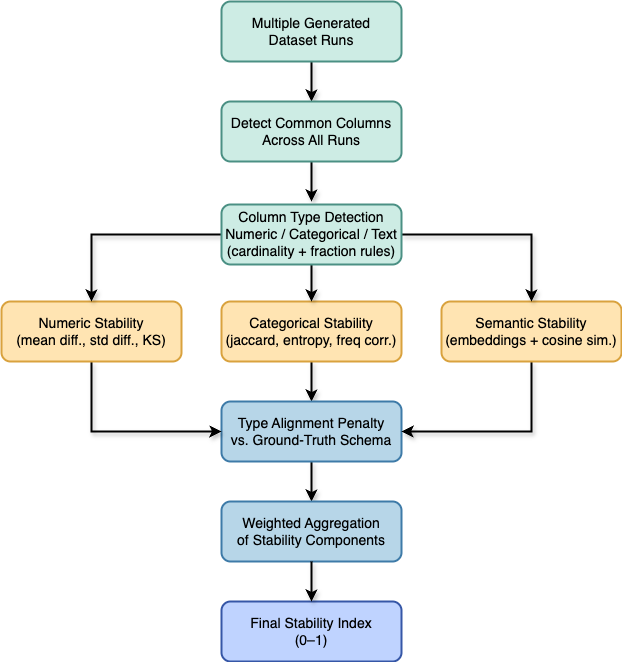

The diagram above was exported from draw.io. Its source (the exported page's mxGraphModel, read from the mxfile embedded in the PNG):
<mxGraphModel dx="1207" dy="769" grid="1" gridSize="10" guides="1" tooltips="1" connect="1" arrows="1" fold="1" page="1" pageScale="1" pageWidth="2000" pageHeight="1600" math="0" shadow="0">
  <root>
    <mxCell id="0" />
    <mxCell id="1" parent="0" />
    <mxCell id="cW3Hn88CZruUeXCcr0z0-23" value="" style="group" vertex="1" connectable="0" parent="1">
      <mxGeometry x="220" y="40" width="620" height="660" as="geometry" />
    </mxCell>
    <mxCell id="cW3Hn88CZruUeXCcr0z0-8" value="&lt;div&gt;Final Stability Index&lt;/div&gt;&lt;div&gt;(0–1)&lt;/div&gt;" style="rounded=1;whiteSpace=wrap;html=1;strokeWidth=2;fillColor=#BFD3FF;strokeColor=#3657A7;fontSize=14;" vertex="1" parent="cW3Hn88CZruUeXCcr0z0-23">
      <mxGeometry x="220" y="600" width="180" height="60" as="geometry" />
    </mxCell>
    <mxCell id="cW3Hn88CZruUeXCcr0z0-22" value="" style="group" vertex="1" connectable="0" parent="cW3Hn88CZruUeXCcr0z0-23">
      <mxGeometry width="620" height="560" as="geometry" />
    </mxCell>
    <mxCell id="cW3Hn88CZruUeXCcr0z0-10" style="edgeStyle=orthogonalEdgeStyle;rounded=0;orthogonalLoop=1;jettySize=auto;html=1;exitX=0.5;exitY=1;exitDx=0;exitDy=0;entryX=0.5;entryY=0;entryDx=0;entryDy=0;strokeWidth=2;shadow=1;" edge="1" parent="cW3Hn88CZruUeXCcr0z0-22" source="cW3Hn88CZruUeXCcr0z0-1" target="cW3Hn88CZruUeXCcr0z0-2">
      <mxGeometry relative="1" as="geometry" />
    </mxCell>
    <mxCell id="cW3Hn88CZruUeXCcr0z0-1" value="&lt;div&gt;Multiple Generated&lt;/div&gt;&lt;div&gt;Dataset Runs&lt;/div&gt;" style="rounded=1;whiteSpace=wrap;html=1;strokeWidth=2;fillColor=#CDECE4;strokeColor=#4B9084;fontSize=14;" vertex="1" parent="cW3Hn88CZruUeXCcr0z0-22">
      <mxGeometry x="220" width="180" height="60" as="geometry" />
    </mxCell>
    <mxCell id="cW3Hn88CZruUeXCcr0z0-12" style="edgeStyle=orthogonalEdgeStyle;rounded=0;orthogonalLoop=1;jettySize=auto;html=1;exitX=0.5;exitY=1;exitDx=0;exitDy=0;strokeWidth=2;shadow=1;" edge="1" parent="cW3Hn88CZruUeXCcr0z0-22" source="cW3Hn88CZruUeXCcr0z0-2">
      <mxGeometry relative="1" as="geometry">
        <mxPoint x="310" y="200" as="targetPoint" />
      </mxGeometry>
    </mxCell>
    <mxCell id="cW3Hn88CZruUeXCcr0z0-2" value="&lt;div&gt;Detect Common Columns&lt;/div&gt;&lt;div&gt;Across All Runs&lt;/div&gt;" style="rounded=1;whiteSpace=wrap;html=1;strokeWidth=2;fillColor=#CDECE4;strokeColor=#4B9084;fontSize=14;" vertex="1" parent="cW3Hn88CZruUeXCcr0z0-22">
      <mxGeometry x="220" y="100" width="180" height="60" as="geometry" />
    </mxCell>
    <mxCell id="cW3Hn88CZruUeXCcr0z0-14" style="edgeStyle=orthogonalEdgeStyle;rounded=0;orthogonalLoop=1;jettySize=auto;html=1;exitX=0.5;exitY=1;exitDx=0;exitDy=0;entryX=0.5;entryY=0;entryDx=0;entryDy=0;strokeWidth=2;shadow=1;" edge="1" parent="cW3Hn88CZruUeXCcr0z0-22" source="cW3Hn88CZruUeXCcr0z0-3" target="cW3Hn88CZruUeXCcr0z0-4">
      <mxGeometry relative="1" as="geometry" />
    </mxCell>
    <mxCell id="cW3Hn88CZruUeXCcr0z0-3" value="&lt;div&gt;Categorical Stability&lt;/div&gt;&lt;div&gt;(jaccard, entropy, freq corr.)&lt;/div&gt;" style="rounded=1;whiteSpace=wrap;html=1;strokeWidth=2;fillColor=#FFE4B2;strokeColor=#D9A23E;fontSize=14;" vertex="1" parent="cW3Hn88CZruUeXCcr0z0-22">
      <mxGeometry x="220" y="300" width="180" height="60" as="geometry" />
    </mxCell>
    <mxCell id="cW3Hn88CZruUeXCcr0z0-15" style="edgeStyle=orthogonalEdgeStyle;rounded=0;orthogonalLoop=1;jettySize=auto;html=1;exitX=0.5;exitY=1;exitDx=0;exitDy=0;entryX=0.5;entryY=0;entryDx=0;entryDy=0;strokeWidth=2;shadow=1;" edge="1" parent="cW3Hn88CZruUeXCcr0z0-22" source="cW3Hn88CZruUeXCcr0z0-4" target="cW3Hn88CZruUeXCcr0z0-7">
      <mxGeometry relative="1" as="geometry" />
    </mxCell>
    <mxCell id="cW3Hn88CZruUeXCcr0z0-4" value="&lt;div&gt;Type Alignment Penalty&lt;/div&gt;&lt;div&gt;vs. Ground-Truth Schema&lt;/div&gt;" style="rounded=1;whiteSpace=wrap;html=1;strokeWidth=2;fillColor=#B7D6E8;strokeColor=#3E7BA8;fontSize=14;" vertex="1" parent="cW3Hn88CZruUeXCcr0z0-22">
      <mxGeometry x="220" y="400" width="180" height="60" as="geometry" />
    </mxCell>
    <mxCell id="cW3Hn88CZruUeXCcr0z0-17" style="edgeStyle=orthogonalEdgeStyle;rounded=0;orthogonalLoop=1;jettySize=auto;html=1;exitX=0.5;exitY=1;exitDx=0;exitDy=0;entryX=0;entryY=0.5;entryDx=0;entryDy=0;strokeWidth=2;shadow=1;" edge="1" parent="cW3Hn88CZruUeXCcr0z0-22" source="cW3Hn88CZruUeXCcr0z0-5" target="cW3Hn88CZruUeXCcr0z0-4">
      <mxGeometry relative="1" as="geometry" />
    </mxCell>
    <mxCell id="cW3Hn88CZruUeXCcr0z0-5" value="&lt;div&gt;Numeric Stability&lt;/div&gt;&lt;div&gt;(mean diff., std diff., KS)&lt;/div&gt;" style="rounded=1;whiteSpace=wrap;html=1;strokeWidth=2;fillColor=#FFE4B2;strokeColor=#D9A23E;fontSize=14;" vertex="1" parent="cW3Hn88CZruUeXCcr0z0-22">
      <mxGeometry y="300" width="180" height="60" as="geometry" />
    </mxCell>
    <mxCell id="cW3Hn88CZruUeXCcr0z0-18" style="edgeStyle=orthogonalEdgeStyle;rounded=0;orthogonalLoop=1;jettySize=auto;html=1;exitX=0.5;exitY=1;exitDx=0;exitDy=0;entryX=1;entryY=0.5;entryDx=0;entryDy=0;strokeWidth=2;shadow=1;" edge="1" parent="cW3Hn88CZruUeXCcr0z0-22" source="cW3Hn88CZruUeXCcr0z0-6" target="cW3Hn88CZruUeXCcr0z0-4">
      <mxGeometry relative="1" as="geometry" />
    </mxCell>
    <mxCell id="cW3Hn88CZruUeXCcr0z0-6" value="&lt;div&gt;Semantic Stability&lt;/div&gt;&lt;div&gt;(embeddings + cosine sim.)&lt;/div&gt;" style="rounded=1;whiteSpace=wrap;html=1;strokeWidth=2;fillColor=#FFE4B2;strokeColor=#D9A23E;fontSize=14;" vertex="1" parent="cW3Hn88CZruUeXCcr0z0-22">
      <mxGeometry x="440" y="300" width="180" height="60" as="geometry" />
    </mxCell>
    <mxCell id="cW3Hn88CZruUeXCcr0z0-7" value="&lt;div&gt;Weighted Aggregation&lt;/div&gt;&lt;div&gt;of Stability Components&lt;/div&gt;" style="rounded=1;whiteSpace=wrap;html=1;strokeWidth=2;fillColor=#B7D6E8;strokeColor=#3E7BA8;fontSize=14;" vertex="1" parent="cW3Hn88CZruUeXCcr0z0-22">
      <mxGeometry x="220" y="500" width="180" height="60" as="geometry" />
    </mxCell>
    <mxCell id="cW3Hn88CZruUeXCcr0z0-13" style="edgeStyle=orthogonalEdgeStyle;rounded=0;orthogonalLoop=1;jettySize=auto;html=1;exitX=0.5;exitY=1;exitDx=0;exitDy=0;entryX=0.5;entryY=0;entryDx=0;entryDy=0;strokeWidth=2;shadow=1;" edge="1" parent="cW3Hn88CZruUeXCcr0z0-22" source="cW3Hn88CZruUeXCcr0z0-11" target="cW3Hn88CZruUeXCcr0z0-3">
      <mxGeometry relative="1" as="geometry" />
    </mxCell>
    <mxCell id="cW3Hn88CZruUeXCcr0z0-20" style="edgeStyle=orthogonalEdgeStyle;rounded=0;orthogonalLoop=1;jettySize=auto;html=1;exitX=1;exitY=0.5;exitDx=0;exitDy=0;strokeWidth=2;shadow=1;" edge="1" parent="cW3Hn88CZruUeXCcr0z0-22" source="cW3Hn88CZruUeXCcr0z0-11" target="cW3Hn88CZruUeXCcr0z0-6">
      <mxGeometry relative="1" as="geometry" />
    </mxCell>
    <mxCell id="cW3Hn88CZruUeXCcr0z0-21" style="edgeStyle=orthogonalEdgeStyle;rounded=0;orthogonalLoop=1;jettySize=auto;html=1;exitX=0;exitY=0.5;exitDx=0;exitDy=0;entryX=0.5;entryY=0;entryDx=0;entryDy=0;strokeWidth=2;shadow=1;" edge="1" parent="cW3Hn88CZruUeXCcr0z0-22" source="cW3Hn88CZruUeXCcr0z0-11" target="cW3Hn88CZruUeXCcr0z0-5">
      <mxGeometry relative="1" as="geometry" />
    </mxCell>
    <mxCell id="cW3Hn88CZruUeXCcr0z0-11" value="&lt;div&gt;Column Type Detection&lt;/div&gt;&lt;div&gt;Numeric / Categorical / Text&lt;/div&gt;&lt;div&gt;(cardinality + fraction rules)&lt;/div&gt;" style="rounded=1;whiteSpace=wrap;html=1;strokeWidth=2;fillColor=#CDECE4;strokeColor=#4B9084;fontSize=14;" vertex="1" parent="cW3Hn88CZruUeXCcr0z0-22">
      <mxGeometry x="220" y="203" width="180" height="60" as="geometry" />
    </mxCell>
    <mxCell id="cW3Hn88CZruUeXCcr0z0-16" style="edgeStyle=orthogonalEdgeStyle;rounded=0;orthogonalLoop=1;jettySize=auto;html=1;exitX=0.5;exitY=1;exitDx=0;exitDy=0;entryX=0.5;entryY=0;entryDx=0;entryDy=0;strokeWidth=2;shadow=1;" edge="1" parent="cW3Hn88CZruUeXCcr0z0-23" source="cW3Hn88CZruUeXCcr0z0-7" target="cW3Hn88CZruUeXCcr0z0-8">
      <mxGeometry relative="1" as="geometry" />
    </mxCell>
  </root>
</mxGraphModel>